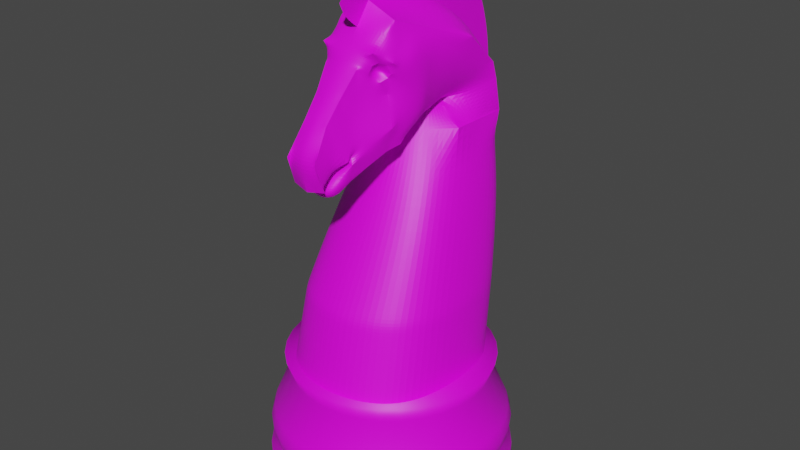 # Source: knight.blend  (saved by Blender 2.82.7; exported with 4.5.12 LTS)
import bpy
from mathutils import Matrix  # noqa: F401  (used for matrix-valued properties, if any)

bpy.ops.wm.read_factory_settings(use_empty=True)
scene = bpy.context.scene
scene.name = 'Scene'

# ---- collections
col_collection = bpy.data.collections.new('Collection'); scene.collection.children.link(col_collection)

# ---- images (referenced by path relative to the original .blend; pixels are not part of the script)
import os
ASSET_DIR = os.environ.get("B2B_ASSET_DIR", "")  # directory of the original .blend (textures are referenced by path, not embedded)
HERE = os.path.dirname(os.path.abspath(__file__))  # packed textures are extracted next to this script under _unpacked/

def load_image(name, relpath, width, height, colorspace="sRGB"):
    """Load a texture the original file referenced (path relative to the .blend, or extracted next to this script)."""
    p = next((c for c in (os.path.join(HERE, relpath), os.path.join(ASSET_DIR, relpath)) if relpath and os.path.exists(c)), "")
    if p:
        img = bpy.data.images.load(p, check_existing=True)
        img.name = name
    else:  # same state as the original file: an image datablock whose file is absent (Cycles renders it pink)
        img = bpy.data.images.new(name, width, height)
        img.source = "FILE"
        img.filepath = "//" + (relpath or name)
    img.colorspace_settings.name = colorspace
    return img
img_imphenziapalette01_png = load_image('ImphenziaPalette01.png', 'Downloads/ImphenziaPalette01.png', 1024, 1024, 'sRGB')
img_imphenziapalette01_png_001 = load_image('ImphenziaPalette01.png.001', 'ImphenziaPalette01.png', 1024, 1024, 'sRGB')

# ---- materials (node trees are filled in below, after node groups)
mat_material = bpy.data.materials.new('Material')
mat_material.alpha_threshold = 0.0
mat_material.use_transparent_shadow = False
mat_material.line_color = (0.0, 0.0, 0.0, 1.0)
mat_material_002 = bpy.data.materials.new('Material.002')
mat_material_002.use_transparent_shadow = False
mat_material_001 = bpy.data.materials.new('Material.001')
mat_material_001.use_transparent_shadow = False

# ---- material node trees
mat_material.use_nodes = True; mat_material.node_tree.nodes.clear()
_N = mat_material.node_tree.nodes; _L = mat_material.node_tree.links
n0 = _N.new('ShaderNodeOutputMaterial'); n0.name = 'Material Output'; n0.location = (300, 300)
n1 = _N.new('ShaderNodeBsdfPrincipled'); n1.name = 'Principled BSDF'; n1.location = (10, 300)
n1.distribution = 'GGX'
n1.subsurface_method = 'BURLEY'
n1.inputs[2].default_value = 0.4
n1.inputs[3].default_value = 1.45
n1.inputs[27].default_value = (0.0, 0.0, 0.0, 1.0)
n1.inputs[28].default_value = 1.0
n2 = _N.new('ShaderNodeTexImage'); n2.name = 'Image Texture'; n2.location = (-362, 229)
n2.image = img_imphenziapalette01_png
n2.interpolation = 'Closest'
_L.new(n1.outputs[0], n0.inputs[0])
_L.new(n2.outputs[0], n1.inputs[0])
n0.is_active_output = True
mat_material_002.use_nodes = True; mat_material_002.node_tree.nodes.clear()
_N = mat_material_002.node_tree.nodes; _L = mat_material_002.node_tree.links
n0 = _N.new('ShaderNodeOutputMaterial'); n0.name = 'Material Output'; n0.location = (300, 300)
n1 = _N.new('ShaderNodeBsdfPrincipled'); n1.name = 'Principled BSDF'; n1.location = (10, 300)
n1.distribution = 'GGX'
n1.subsurface_method = 'BURLEY'
n1.inputs[3].default_value = 1.45
n1.inputs[27].default_value = (0.0, 0.0, 0.0, 1.0)
n1.inputs[28].default_value = 1.0
n2 = _N.new('ShaderNodeTexImage'); n2.name = 'Image Texture'; n2.location = (-383, 137)
n2.image = img_imphenziapalette01_png_001
_L.new(n1.outputs[0], n0.inputs[0])
_L.new(n2.outputs[0], n1.inputs[0])
n0.is_active_output = True
mat_material_001.use_nodes = True; mat_material_001.node_tree.nodes.clear()
_N = mat_material_001.node_tree.nodes; _L = mat_material_001.node_tree.links
n0 = _N.new('ShaderNodeOutputMaterial'); n0.name = 'Material Output'; n0.location = (300, 300)
n1 = _N.new('ShaderNodeBsdfPrincipled'); n1.name = 'Principled BSDF'; n1.location = (10, 300)
n1.distribution = 'GGX'
n1.subsurface_method = 'BURLEY'
n1.inputs[3].default_value = 1.45
n1.inputs[27].default_value = (0.0, 0.0, 0.0, 1.0)
n1.inputs[28].default_value = 1.0
n2 = _N.new('ShaderNodeTexImage'); n2.name = 'Image Texture'; n2.location = (-337, 203)
n2.image = img_imphenziapalette01_png_001
n2.interpolation = 'Closest'
_L.new(n1.outputs[0], n0.inputs[0])
_L.new(n2.outputs[0], n1.inputs[0])
n0.is_active_output = True

# ---- world
world_world = bpy.data.worlds.new('World'); scene.world = world_world
world_world.use_nodes = True; world_world.node_tree.nodes.clear()
_N = world_world.node_tree.nodes; _L = world_world.node_tree.links
n0 = _N.new('ShaderNodeOutputWorld'); n0.name = 'World Output'; n0.location = (300, 300)
n1 = _N.new('ShaderNodeBackground'); n1.name = 'Background'; n1.location = (10, 300)
n1.inputs[0].default_value = (0.05088, 0.05088, 0.05088, 1.0)
_L.new(n1.outputs[0], n0.inputs[0])
n0.is_active_output = True
world_world.color = (0.05088, 0.05088, 0.05088)
world_world.use_sun_shadow = False
world_world.sun_shadow_jitter_overblur = 0.0

# ---- meshes
me_cube = bpy.data.meshes.new('Cube')
me_cube.from_pydata([], [], [])
_uv = me_cube.uv_layers.new(name='UVMap')
_uv.uv.foreach_set('vector', [])
me_cube.materials.append(mat_material)
me_cube.use_remesh_preserve_volume = False
me_cube.use_remesh_preserve_attributes = False
me_cube.use_mirror_vertex_groups = False
me_cube.update()
me_circle = bpy.data.meshes.new('Circle')
me_circle.from_pydata([(0.0, 1.0, 0.0), (-0.1951, 0.9808, 0.0), (-0.3827, 0.9239, 0.0), (-0.5556, 0.8315, 0.0), (-0.7071, 0.7071, 0.0), (-0.8315, 0.5556, 0.0), (-0.9239, 0.3827, 0.0), (-0.9808, 0.1951, 0.0), (-1.0, 7.55e-08, 0.0), (-0.9808, -0.1951, 0.0), (-0.9239, -0.3827, 0.0), (-0.8315, -0.5556, 0.0), (-0.7071, -0.7071, 0.0), (-0.5556, -0.8315, 0.0), (-0.3827, -0.9239, 0.0), (-0.1951, -0.9808, 0.0), (3.258e-07, -1.0, 0.0), (0.1951, -0.9808, 0.0), (0.3827, -0.9239, 0.0), (0.5556, -0.8315, 0.0), (0.7071, -0.7071, 0.0), (0.8315, -0.5556, 0.0), (0.9239, -0.3827, 0.0), (0.9808, -0.1951, 0.0), (1.0, 9.656e-07, 0.0), (0.9808, 0.1951, 0.0), (0.9239, 0.3827, 0.0), (0.8315, 0.5556, 0.0), (0.7071, 0.7071, 0.0), (0.5556, 0.8315, 0.0), (0.3827, 0.9239, 0.0), (0.1951, 0.9808, 0.0), (-1.749e-08, 0.8522, 1.1), (-0.1662, 0.8358, 1.1), (-0.3261, 0.7873, 1.1), (-0.4734, 0.7085, 1.1), (-0.6026, 0.6026, 1.1), (-0.7085, 0.4734, 1.1), (-0.7873, 0.3261, 1.1), (-0.8358, 0.1662, 1.1), (-0.8522, 1.065e-07, 1.1), (-0.8358, -0.1662, 1.1), (-0.7873, -0.3261, 1.1), (-0.7085, -0.4734, 1.1), (-0.6026, -0.6026, 1.1), (-0.4734, -0.7085, 1.1), (-0.3261, -0.7873, 1.1), (-0.1662, -0.8358, 1.1), (2.602e-07, -0.8522, 1.1), (0.1662, -0.8358, 1.1), (0.3261, -0.7873, 1.1), (0.4734, -0.7085, 1.1), (0.6026, -0.6026, 1.1), (0.7086, -0.4734, 1.1), (0.7873, -0.3261, 1.1), (0.8358, -0.1662, 1.1), (0.8522, 8.65e-07, 1.1), (0.8358, 0.1663, 1.1), (0.7873, 0.3261, 1.1), (0.7085, 0.4734, 1.1), (0.6026, 0.6026, 1.1), (0.4734, 0.7086, 1.1), (0.3261, 0.7873, 1.1), (0.1662, 0.8358, 1.1), (0.7453, -0.3087, 0.9652), (0.7912, -0.1574, 0.9652), (-0.7912, -0.1574, 0.9652), (-0.7453, -0.3087, 0.9652), (0.8067, 8.377e-07, 0.9652), (-0.6707, -0.4482, 0.9652), (0.7912, 0.1574, 0.9652), (-0.5704, -0.5704, 0.9652), (0.7453, 0.3087, 0.9652), (-0.4482, -0.6707, 0.9652), (0.6707, 0.4482, 0.9652), (-0.3087, -0.7453, 0.9652), (-1.656e-08, 0.8067, 0.9652), (-0.1574, 0.7912, 0.9652), (0.5704, 0.5704, 0.9652), (-0.1574, -0.7912, 0.9652), (-0.3087, 0.7453, 0.9652), (0.4482, 0.6707, 0.9652), (2.463e-07, -0.8067, 0.9652), (-0.4482, 0.6707, 0.9652), (0.3087, 0.7453, 0.9652), (0.1574, -0.7912, 0.9652), (-0.5704, 0.5704, 0.9652), (0.1574, 0.7912, 0.9652), (0.3087, -0.7453, 0.9652), (-0.6707, 0.4482, 0.9652), (0.4482, -0.6707, 0.9652), (-0.7453, 0.3087, 0.9652), (0.5704, -0.5704, 0.9652), (-0.7912, 0.1574, 0.9652), (0.6707, -0.4482, 0.9652), (-0.8067, 1.197e-07, 0.9652), (0.8636, -0.3577, 0.3224), (-0.9168, -0.1824, 0.3224), (-5.591e-09, 0.9348, 0.3224), (0.9168, -0.1824, 0.3224), (-0.8636, -0.3577, 0.3224), (0.9348, 9.224e-07, 0.3224), (-0.7772, -0.5193, 0.3224), (0.9168, 0.1824, 0.3224), (-0.661, -0.661, 0.3224), (0.8636, 0.3577, 0.3224), (-0.5193, -0.7772, 0.3224), (0.7772, 0.5193, 0.3224), (-0.3577, -0.8636, 0.3224), (-0.1824, 0.9168, 0.3224), (0.661, 0.661, 0.3224), (-0.1824, -0.9168, 0.3224), (-0.3577, 0.8636, 0.3224), (0.5193, 0.7772, 0.3224), (2.99e-07, -0.9348, 0.3224), (-0.5193, 0.7772, 0.3224), (0.3577, 0.8636, 0.3224), (0.1824, -0.9168, 0.3224), (-0.661, 0.661, 0.3224), (0.1824, 0.9168, 0.3224), (0.3577, -0.8636, 0.3224), (-0.7772, 0.5193, 0.3224), (0.5193, -0.7772, 0.3224), (-0.8636, 0.3577, 0.3224), (0.661, -0.661, 0.3224), (-0.9168, 0.1824, 0.3224), (0.7772, -0.5193, 0.3224), (-0.9348, 9.041e-08, 0.3224), (0.9239, -0.3827, 0.2322), (-0.9808, -0.1951, 0.2322), (0.0, 1.0, 0.2322), (0.9808, -0.1951, 0.2322), (-0.9239, -0.3827, 0.2322), (1.0, 9.656e-07, 0.2322), (-0.8315, -0.5556, 0.2322), (0.9808, 0.1951, 0.2322), (-0.7071, -0.7071, 0.2322), (0.9239, 0.3827, 0.2322), (-0.5556, -0.8315, 0.2322), (0.8315, 0.5556, 0.2322), (-0.3827, -0.9239, 0.2322), (-0.1951, 0.9808, 0.2322), (0.7071, 0.7071, 0.2322), (-0.1951, -0.9808, 0.2322), (-0.3827, 0.9239, 0.2322), (0.5556, 0.8315, 0.2322), (3.258e-07, -1.0, 0.2322), (-0.5556, 0.8315, 0.2322), (0.3827, 0.9239, 0.2322), (0.1951, -0.9808, 0.2322), (-0.7071, 0.7071, 0.2322), (0.1951, 0.9808, 0.2322), (0.3827, -0.9239, 0.2322), (-0.8315, 0.5556, 0.2322), (0.5556, -0.8315, 0.2322), (-0.9239, 0.3827, 0.2322), (0.7071, -0.7071, 0.2322), (-0.9808, 0.1951, 0.2322), (0.8315, -0.5556, 0.2322), (-1.0, 7.55e-08, 0.2322), (0.9655, -0.1921, 0.5102), (-0.9095, -0.3767, 0.5102), (0.9844, 9.559e-07, 0.5102), (-0.8185, -0.5469, 0.5102), (0.9655, 0.1921, 0.5102), (-0.6961, -0.6961, 0.5102), (0.9095, 0.3767, 0.5102), (-0.5469, -0.8185, 0.5102), (0.8185, 0.5469, 0.5102), (-0.3767, -0.9095, 0.5102), (-0.1921, 0.9655, 0.5102), (0.6961, 0.6961, 0.5102), (-0.1921, -0.9655, 0.5102), (-0.3767, 0.9095, 0.5102), (0.5469, 0.8185, 0.5102), (3.195e-07, -0.9844, 0.5102), (-0.5469, 0.8185, 0.5102), (0.3767, 0.9095, 0.5102), (0.1921, -0.9655, 0.5102), (-0.6961, 0.6961, 0.5102), (0.1921, 0.9655, 0.5102), (0.3767, -0.9095, 0.5102), (-0.8185, 0.5469, 0.5102), (0.5469, -0.8185, 0.5102), (-0.9095, 0.3767, 0.5102), (0.6961, -0.6961, 0.5102), (-0.9655, 0.1921, 0.5102), (0.8185, -0.5469, 0.5102), (-0.9844, 7.965e-08, 0.5102), (0.9095, -0.3767, 0.5102), (-0.9655, -0.1921, 0.5102), (-1.307e-09, 0.9844, 0.5102), (0.9359, -0.1862, 0.6168), (-0.8816, -0.3652, 0.6168), (0.9542, 9.356e-07, 0.6168), (-0.7934, -0.5301, 0.6168), (0.9359, 0.1862, 0.6168), (-0.6747, -0.6747, 0.6168), (0.8816, 0.3652, 0.6168), (-0.5301, -0.7934, 0.6168), (0.7934, 0.5301, 0.6168), (-0.3652, -0.8816, 0.6168), (-0.1862, 0.9359, 0.6168), (0.6747, 0.6747, 0.6168), (-0.1862, -0.9359, 0.6168), (-0.3652, 0.8816, 0.6168), (0.5301, 0.7934, 0.6168), (3.069e-07, -0.9542, 0.6168), (-0.5301, 0.7934, 0.6168), (0.3652, 0.8816, 0.6168), (0.1862, -0.9359, 0.6168), (-0.6747, 0.6747, 0.6168), (0.1862, 0.9359, 0.6168), (0.3652, -0.8816, 0.6168), (-0.7934, 0.5301, 0.6168), (0.5301, -0.7934, 0.6168), (-0.8816, 0.3652, 0.6168), (0.6747, -0.6747, 0.6168), (-0.9359, 0.1862, 0.6168), (0.7934, -0.5301, 0.6168), (-0.9542, 8.629e-08, 0.6168), (0.8816, -0.3652, 0.6168), (-0.9359, -0.1862, 0.6168), (-4.036e-09, 0.9542, 0.6168), (0.8962, -0.3712, 0.4163), (-0.9514, -0.1892, 0.4163), (-2.558e-09, 0.97, 0.4163), (0.9514, -0.1892, 0.4163), (-0.8962, -0.3712, 0.4163), (0.97, 9.46e-07, 0.4163), (-0.8065, -0.5389, 0.4163), (0.9514, 0.1892, 0.4163), (-0.6859, -0.6859, 0.4163), (0.8962, 0.3712, 0.4163), (-0.5389, -0.8065, 0.4163), (0.8065, 0.5389, 0.4163), (-0.3712, -0.8962, 0.4163), (-0.1892, 0.9514, 0.4163), (0.6859, 0.6859, 0.4163), (-0.1892, -0.9514, 0.4163), (-0.3712, 0.8962, 0.4163), (0.5389, 0.8065, 0.4163), (3.135e-07, -0.97, 0.4163), (-0.5389, 0.8065, 0.4163), (0.3712, 0.8962, 0.4163), (0.1892, -0.9514, 0.4163), (-0.6859, 0.6859, 0.4163), (0.1892, 0.9514, 0.4163), (0.3712, -0.8962, 0.4163), (-0.8065, 0.5389, 0.4163), (0.5389, -0.8065, 0.4163), (-0.8962, 0.3712, 0.4163), (0.6859, -0.6859, 0.4163), (-0.9514, 0.1892, 0.4163), (0.8065, -0.5389, 0.4163), (-0.97, 8.257e-08, 0.4163), (-7.937e-08, 0.3692, 1.1), (-0.07202, 0.3621, 1.1), (-0.1413, 0.3411, 1.1), (-0.2051, 0.3069, 1.1), (-0.261, 0.261, 1.1), (-0.3069, 0.2051, 1.1), (-0.3411, 0.1413, 1.1), (-0.3621, 0.07202, 1.1), (-0.3692, 2.267e-07, 1.1), (-0.3621, -0.07202, 1.1), (-0.3411, -0.1413, 1.1), (-0.3069, -0.2051, 1.1), (-0.261, -0.261, 1.1), (-0.2051, -0.3069, 1.1), (-0.1413, -0.3411, 1.1), (-0.07202, -0.3621, 1.1), (4.092e-08, -0.3692, 1.1), (0.07202, -0.3621, 1.1), (0.1413, -0.3411, 1.1), (0.2051, -0.3069, 1.1), (0.261, -0.261, 1.1), (0.3069, -0.2051, 1.1), (0.3411, -0.1413, 1.1), (0.3621, -0.07202, 1.1), (0.3692, 5.552e-07, 1.1), (0.3621, 0.07202, 1.1), (0.3411, 0.1413, 1.1), (0.3069, 0.2051, 1.1), (0.261, 0.261, 1.1), (0.2051, 0.3069, 1.1), (0.1413, 0.3411, 1.1), (0.07202, 0.3621, 1.1)], [], [(64, 65, 55, 54), (66, 67, 42, 41), (65, 68, 56, 55), (67, 69, 43, 42), (68, 70, 57, 56), (69, 71, 44, 43), (70, 72, 58, 57), (71, 73, 45, 44), (72, 74, 59, 58), (73, 75, 46, 45), (76, 77, 33, 32), (74, 78, 60, 59), (75, 79, 47, 46), (77, 80, 34, 33), (78, 81, 61, 60), (79, 82, 48, 47), (80, 83, 35, 34), (81, 84, 62, 61), (82, 85, 49, 48), (83, 86, 36, 35), (84, 87, 63, 62), (85, 88, 50, 49), (86, 89, 37, 36), (87, 76, 32, 63), (88, 90, 51, 50), (89, 91, 38, 37), (90, 92, 52, 51), (91, 93, 39, 38), (92, 94, 53, 52), (93, 95, 40, 39), (94, 64, 54, 53), (95, 66, 41, 40), (220, 222, 66, 95), (219, 221, 64, 94), (218, 220, 95, 93), (217, 219, 94, 92), (216, 218, 93, 91), (215, 217, 92, 90), (214, 216, 91, 89), (213, 215, 90, 88), (212, 223, 76, 87), (211, 214, 89, 86), (210, 213, 88, 85), (209, 212, 87, 84), (208, 211, 86, 83), (207, 210, 85, 82), (206, 209, 84, 81), (205, 208, 83, 80), (204, 207, 82, 79), (203, 206, 81, 78), (202, 205, 80, 77), (201, 204, 79, 75), (200, 203, 78, 74), (223, 202, 77, 76), (199, 201, 75, 73), (198, 200, 74, 72), (197, 199, 73, 71), (196, 198, 72, 70), (195, 197, 71, 69), (194, 196, 70, 68), (193, 195, 69, 67), (192, 194, 68, 65), (222, 193, 67, 66), (221, 192, 65, 64), (128, 131, 99, 96), (129, 132, 100, 97), (131, 133, 101, 99), (132, 134, 102, 100), (133, 135, 103, 101), (134, 136, 104, 102), (135, 137, 105, 103), (136, 138, 106, 104), (137, 139, 107, 105), (138, 140, 108, 106), (130, 141, 109, 98), (139, 142, 110, 107), (140, 143, 111, 108), (141, 144, 112, 109), (142, 145, 113, 110), (143, 146, 114, 111), (144, 147, 115, 112), (145, 148, 116, 113), (146, 149, 117, 114), (147, 150, 118, 115), (148, 151, 119, 116), (149, 152, 120, 117), (150, 153, 121, 118), (151, 130, 98, 119), (152, 154, 122, 120), (153, 155, 123, 121), (154, 156, 124, 122), (155, 157, 125, 123), (156, 158, 126, 124), (157, 159, 127, 125), (158, 128, 96, 126), (159, 129, 97, 127), (8, 9, 129, 159), (21, 22, 128, 158), (7, 8, 159, 157), (20, 21, 158, 156), (6, 7, 157, 155), (19, 20, 156, 154), (5, 6, 155, 153), (18, 19, 154, 152), (31, 0, 130, 151), (4, 5, 153, 150), (17, 18, 152, 149), (30, 31, 151, 148), (3, 4, 150, 147), (16, 17, 149, 146), (29, 30, 148, 145), (2, 3, 147, 144), (15, 16, 146, 143), (28, 29, 145, 142), (1, 2, 144, 141), (14, 15, 143, 140), (27, 28, 142, 139), (0, 1, 141, 130), (13, 14, 140, 138), (26, 27, 139, 137), (12, 13, 138, 136), (25, 26, 137, 135), (11, 12, 136, 134), (24, 25, 135, 133), (10, 11, 134, 132), (23, 24, 133, 131), (9, 10, 132, 129), (22, 23, 131, 128), (224, 227, 160, 189), (225, 228, 161, 190), (227, 229, 162, 160), (228, 230, 163, 161), (229, 231, 164, 162), (230, 232, 165, 163), (231, 233, 166, 164), (232, 234, 167, 165), (233, 235, 168, 166), (234, 236, 169, 167), (226, 237, 170, 191), (235, 238, 171, 168), (236, 239, 172, 169), (237, 240, 173, 170), (238, 241, 174, 171), (239, 242, 175, 172), (240, 243, 176, 173), (241, 244, 177, 174), (242, 245, 178, 175), (243, 246, 179, 176), (244, 247, 180, 177), (245, 248, 181, 178), (246, 249, 182, 179), (247, 226, 191, 180), (248, 250, 183, 181), (249, 251, 184, 182), (250, 252, 185, 183), (251, 253, 186, 184), (252, 254, 187, 185), (253, 255, 188, 186), (254, 224, 189, 187), (255, 225, 190, 188), (189, 160, 192, 221), (190, 161, 193, 222), (160, 162, 194, 192), (161, 163, 195, 193), (162, 164, 196, 194), (163, 165, 197, 195), (164, 166, 198, 196), (165, 167, 199, 197), (166, 168, 200, 198), (167, 169, 201, 199), (191, 170, 202, 223), (168, 171, 203, 200), (169, 172, 204, 201), (170, 173, 205, 202), (171, 174, 206, 203), (172, 175, 207, 204), (173, 176, 208, 205), (174, 177, 209, 206), (175, 178, 210, 207), (176, 179, 211, 208), (177, 180, 212, 209), (178, 181, 213, 210), (179, 182, 214, 211), (180, 191, 223, 212), (181, 183, 215, 213), (182, 184, 216, 214), (183, 185, 217, 215), (184, 186, 218, 216), (185, 187, 219, 217), (186, 188, 220, 218), (187, 189, 221, 219), (188, 190, 222, 220), (127, 97, 225, 255), (126, 96, 224, 254), (125, 127, 255, 253), (124, 126, 254, 252), (123, 125, 253, 251), (122, 124, 252, 250), (121, 123, 251, 249), (120, 122, 250, 248), (119, 98, 226, 247), (118, 121, 249, 246), (117, 120, 248, 245), (116, 119, 247, 244), (115, 118, 246, 243), (114, 117, 245, 242), (113, 116, 244, 241), (112, 115, 243, 240), (111, 114, 242, 239), (110, 113, 241, 238), (109, 112, 240, 237), (108, 111, 239, 236), (107, 110, 238, 235), (98, 109, 237, 226), (106, 108, 236, 234), (105, 107, 235, 233), (104, 106, 234, 232), (103, 105, 233, 231), (102, 104, 232, 230), (101, 103, 231, 229), (100, 102, 230, 228), (99, 101, 229, 227), (97, 100, 228, 225), (96, 99, 227, 224), (62, 63, 287, 286), (49, 50, 274, 273), (36, 37, 261, 260), (63, 32, 256, 287), (50, 51, 275, 274), (37, 38, 262, 261), (51, 52, 276, 275), (38, 39, 263, 262), (52, 53, 277, 276), (39, 40, 264, 263), (53, 54, 278, 277), (40, 41, 265, 264), (54, 55, 279, 278), (41, 42, 266, 265), (55, 56, 280, 279), (42, 43, 267, 266), (56, 57, 281, 280), (43, 44, 268, 267), (57, 58, 282, 281), (44, 45, 269, 268), (58, 59, 283, 282), (45, 46, 270, 269), (32, 33, 257, 256), (59, 60, 284, 283), (46, 47, 271, 270), (33, 34, 258, 257), (60, 61, 285, 284), (47, 48, 272, 271), (34, 35, 259, 258), (61, 62, 286, 285), (48, 49, 273, 272), (35, 36, 260, 259), (1, 0, 31, 30, 29, 28, 27, 26, 25, 24, 23, 22, 21, 20, 19, 18, 17, 16, 15, 14, 13, 12, 11, 10, 9, 8, 7, 6, 5, 4, 3, 2)])
me_circle.polygons.foreach_set('use_smooth', [True] * 257)
_uv = me_circle.uv_layers.new(name='UVMap')
_uv.uv.foreach_set('vector', [0.9336, 0.4375, 0.9336, 0.4375, 0.9336, 0.4375, 0.9336, 0.4375, 0.9336, 0.4375, 0.9336, 0.4375, 0.9336, 0.4375, 0.9336, 0.4375, 0.9336, 0.4375, 0.9336, 0.4375, 0.9336, 0.4375, 0.9336, 0.4375, 0.9336, 0.4375, 0.9336, 0.4375, 0.9336, 0.4375, 0.9336, 0.4375, 0.9336, 0.4375, 0.9336, 0.4375, 0.9336, 0.4375, 0.9336, 0.4375, 0.9336, 0.4375, 0.9336, 0.4375, 0.9336, 0.4375, 0.9336, 0.4375, 0.9336, 0.4375, 0.9336, 0.4375, 0.9336, 0.4375, 0.9336, 0.4375, 0.9336, 0.4375, 0.9336, 0.4375, 0.9336, 0.4375, 0.9336, 0.4375, 0.9336, 0.4375, 0.9336, 0.4375, 0.9336, 0.4375, 0.9336, 0.4375, 0.9336, 0.4375, 0.9336, 0.4375, 0.9336, 0.4375, 0.9336, 0.4375, 0.9336, 0.4375, 0.9336, 0.4375, 0.9336, 0.4375, 0.9336, 0.4375, 0.9336, 0.4375, 0.9336, 0.4375, 0.9336, 0.4375, 0.9336, 0.4375, 0.9336, 0.4375, 0.9336, 0.4375, 0.9336, 0.4375, 0.9336, 0.4375, 0.9336, 0.4375, 0.9336, 0.4375, 0.9336, 0.4375, 0.9336, 0.4375, 0.9336, 0.4375, 0.9336, 0.4375, 0.9336, 0.4375, 0.9336, 0.4375, 0.9336, 0.4375, 0.9336, 0.4375, 0.9336, 0.4375, 0.9336, 0.4375, 0.9336, 0.4375, 0.9336, 0.4375, 0.9336, 0.4375, 0.9336, 0.4375, 0.9336, 0.4375, 0.9336, 0.4375, 0.9336, 0.4375, 0.9336, 0.4375, 0.9336, 0.4375, 0.9336, 0.4375, 0.9336, 0.4375, 0.9336, 0.4375, 0.9336, 0.4375, 0.9336, 0.4375, 0.9336, 0.4375, 0.9336, 0.4375, 0.9336, 0.4375, 0.9336, 0.4375, 0.9336, 0.4375, 0.9336, 0.4375, 0.9336, 0.4375, 0.9336, 0.4375, 0.9336, 0.4375, 0.9336, 0.4375, 0.9336, 0.4375, 0.9336, 0.4375, 0.9336, 0.4375, 0.9336, 0.4375, 0.9336, 0.4375, 0.9336, 0.4375, 0.9336, 0.4375, 0.9336, 0.4375, 0.9336, 0.4375, 0.9336, 0.4375, 0.9336, 0.4375, 0.9336, 0.4375, 0.9336, 0.4375, 0.9336, 0.4375, 0.9336, 0.4375, 0.9336, 0.4375, 0.9336, 0.4375, 0.9336, 0.4375, 0.9336, 0.4375, 0.9336, 0.4375, 0.9336, 0.4375, 0.9336, 0.4375, 0.9336, 0.4375, 0.9336, 0.4375, 0.9336, 0.4375, 0.9336, 0.4375, 0.9336, 0.4375, 0.9336, 0.4375, 0.9336, 0.4375, 0.9336, 0.4375, 0.9336, 0.4375, 0.9336, 0.4375, 0.9336, 0.4375, 0.9336, 0.4375, 0.9336, 0.4375, 0.9336, 0.4375, 0.9336, 0.4375, 0.9336, 0.4375, 0.9336, 0.4375, 0.9336, 0.4375, 0.9336, 0.4375, 0.9336, 0.4375, 0.9336, 0.4375, 0.9336, 0.4375, 0.9336, 0.4375, 0.9336, 0.4375, 0.9336, 0.4375, 0.9336, 0.4375, 0.9336, 0.4375, 0.9336, 0.4375, 0.9336, 0.4375, 0.9336, 0.4375, 0.9336, 0.4375, 0.9336, 0.4375, 0.9336, 0.4375, 0.9336, 0.4375, 0.9336, 0.4375, 0.9336, 0.4375, 0.9336, 0.4375, 0.9336, 0.4375, 0.9336, 0.4375, 0.9336, 0.4375, 0.9336, 0.4375, 0.9336, 0.4375, 0.9336, 0.4375, 0.9336, 0.4375, 0.9336, 0.4375, 0.9336, 0.4375, 0.9336, 0.4375, 0.9336, 0.4375, 0.9336, 0.4375, 0.9336, 0.4375, 0.9336, 0.4375, 0.9336, 0.4375, 0.9336, 0.4375, 0.9336, 0.4375, 0.9336, 0.4375, 0.9336, 0.4375, 0.9336, 0.4375, 0.9336, 0.4375, 0.9336, 0.4375, 0.9336, 0.4375, 0.9336, 0.4375, 0.9336, 0.4375, 0.9336, 0.4375, 0.9336, 0.4375, 0.9336, 0.4375, 0.9336, 0.4375, 0.9336, 0.4375, 0.9336, 0.4375, 0.9336, 0.4375, 0.9336, 0.4375, 0.9336, 0.4375, 0.9336, 0.4375, 0.9336, 0.4375, 0.9336, 0.4375, 0.9336, 0.4375, 0.9336, 0.4375, 0.9336, 0.4375, 0.9336, 0.4375, 0.9336, 0.4375, 0.9336, 0.4375, 0.9336, 0.4375, 0.9336, 0.4375, 0.9336, 0.4375, 0.9336, 0.4375, 0.9336, 0.4375, 0.9336, 0.4375, 0.9336, 0.4375, 0.9336, 0.4375, 0.9336, 0.4375, 0.9336, 0.4375, 0.9336, 0.4375, 0.9336, 0.4375, 0.9336, 0.4375, 0.9336, 0.4375, 0.9336, 0.4375, 0.9336, 0.4375, 0.9336, 0.4375, 0.9336, 0.4375, 0.9336, 0.4375, 0.9336, 0.4375, 0.9336, 0.4375, 0.9336, 0.4375, 0.9336, 0.4375, 0.9336, 0.4375, 0.9336, 0.4375, 0.9336, 0.4375, 0.9336, 0.4375, 0.9336, 0.4375, 0.9336, 0.4375, 0.9336, 0.4375, 0.9336, 0.4375, 0.9336, 0.4375, 0.9336, 0.4375, 0.9336, 0.4375, 0.9336, 0.4375, 0.9336, 0.4375, 0.9336, 0.4375, 0.9336, 0.4375, 0.9336, 0.4375, 0.9336, 0.4375, 0.9336, 0.4375, 0.9336, 0.4375, 0.9336, 0.4375, 0.9336, 0.4375, 0.9336, 0.4375, 0.9336, 0.4375, 0.9336, 0.4375, 0.9336, 0.4375, 0.9336, 0.4375, 0.9336, 0.4375, 0.9336, 0.4375, 0.9336, 0.4375, 0.9336, 0.4375, 0.9336, 0.4375, 0.9336, 0.4375, 0.9336, 0.4375, 0.9336, 0.4375, 0.9336, 0.4375, 0.9336, 0.4375, 0.9336, 0.4375, 0.9336, 0.4375, 0.9336, 0.4375, 0.9336, 0.4375, 0.9336, 0.4375, 0.9336, 0.4375, 0.9336, 0.4375, 0.9336, 0.4375, 0.9336, 0.4375, 0.9336, 0.4375, 0.9336, 0.4375, 0.9336, 0.4375, 0.9336, 0.4375, 0.9336, 0.4375, 0.9336, 0.4375, 0.9336, 0.4375, 0.9336, 0.4375, 0.9336, 0.4375, 0.9336, 0.4375, 0.9336, 0.4375, 0.9336, 0.4375, 0.9336, 0.4375, 0.9336, 0.4375, 0.9336, 0.4375, 0.9336, 0.4375, 0.9336, 0.4375, 0.9336, 0.4375, 0.9336, 0.4375, 0.9336, 0.4375, 0.9336, 0.4375, 0.9336, 0.4375, 0.9336, 0.4375, 0.9336, 0.4375, 0.9336, 0.4375, 0.9336, 0.4375, 0.9336, 0.4375, 0.9336, 0.4375, 0.9336, 0.4375, 0.9336, 0.4375, 0.9336, 0.4375, 0.9336, 0.4375, 0.9336, 0.4375, 0.9336, 0.4375, 0.9336, 0.4375, 0.9336, 0.4375, 0.9336, 0.4375, 0.9336, 0.4375, 0.9336, 0.4375, 0.9336, 0.4375, 0.9336, 0.4375, 0.9336, 0.4375, 0.9336, 0.4375, 0.9336, 0.4375, 0.9336, 0.4375, 0.9336, 0.4375, 0.9336, 0.4375, 0.9336, 0.4375, 0.9336, 0.4375, 0.9336, 0.4375, 0.9336, 0.4375, 0.9336, 0.4375, 0.9336, 0.4375, 0.9336, 0.4375, 0.9336, 0.4375, 0.9336, 0.4375, 0.9336, 0.4375, 0.9336, 0.4375, 0.9336, 0.4375, 0.9336, 0.4375, 0.9336, 0.4375, 0.9336, 0.4375, 0.9336, 0.4375, 0.9336, 0.4375, 0.9336, 0.4375, 0.9336, 0.4375, 0.9336, 0.4375, 0.9336, 0.4375, 0.9336, 0.4375, 0.9336, 0.4375, 0.9336, 0.4375, 0.9336, 0.4375, 0.9336, 0.4375, 0.9336, 0.4375, 0.9336, 0.4375, 0.9336, 0.4375, 0.9336, 0.4375, 0.9336, 0.4375, 0.9336, 0.4375, 0.9336, 0.4375, 0.9336, 0.4375, 0.9336, 0.4375, 0.9336, 0.4375, 0.9336, 0.4375, 0.9336, 0.4375, 0.9336, 0.4375, 0.9336, 0.4375, 0.9336, 0.4375, 0.9336, 0.4375, 0.9336, 0.4375, 0.9336, 0.4375, 0.9336, 0.4375, 0.9336, 0.4375, 0.9336, 0.4375, 0.9336, 0.4375, 0.9336, 0.4375, 0.9336, 0.4375, 0.9336, 0.4375, 0.9336, 0.4375, 0.9336, 0.4375, 0.9336, 0.4375, 0.9336, 0.4375, 0.9336, 0.4375, 0.9336, 0.4375, 0.9336, 0.4375, 0.9336, 0.4375, 0.9336, 0.4375, 0.9336, 0.4375, 0.9336, 0.4375, 0.9336, 0.4375, 0.9336, 0.4375, 0.9336, 0.4375, 0.9336, 0.4375, 0.9336, 0.4375, 0.9336, 0.4375, 0.9336, 0.4375, 0.9336, 0.4375, 0.9336, 0.4375, 0.9336, 0.4375, 0.9336, 0.4375, 0.9336, 0.4375, 0.9336, 0.4375, 0.9336, 0.4375, 0.9336, 0.4375, 0.9336, 0.4375, 0.9336, 0.4375, 0.9336, 0.4375, 0.9336, 0.4375, 0.9336, 0.4375, 0.9336, 0.4375, 0.9336, 0.4375, 0.9336, 0.4375, 0.9336, 0.4375, 0.9336, 0.4375, 0.9336, 0.4375, 0.9336, 0.4375, 0.9336, 0.4375, 0.9336, 0.4375, 0.9336, 0.4375, 0.9336, 0.4375, 0.9336, 0.4375, 0.9336, 0.4375, 0.9336, 0.4375, 0.9336, 0.4375, 0.9336, 0.4375, 0.9336, 0.4375, 0.9336, 0.4375, 0.9336, 0.4375, 0.9336, 0.4375, 0.9336, 0.4375, 0.9336, 0.4375, 0.9336, 0.4375, 0.9336, 0.4375, 0.9336, 0.4375, 0.9336, 0.4375, 0.9336, 0.4375, 0.9336, 0.4375, 0.9336, 0.4375, 0.9336, 0.4375, 0.9336, 0.4375, 0.9336, 0.4375, 0.9336, 0.4375, 0.9336, 0.4375, 0.9336, 0.4375, 0.9336, 0.4375, 0.9336, 0.4375, 0.9336, 0.4375, 0.9336, 0.4375, 0.9336, 0.4375, 0.9336, 0.4375, 0.9336, 0.4375, 0.9336, 0.4375, 0.9336, 0.4375, 0.9336, 0.4375, 0.9336, 0.4375, 0.9336, 0.4375, 0.9336, 0.4375, 0.9336, 0.4375, 0.9336, 0.4375, 0.9336, 0.4375, 0.9336, 0.4375, 0.9336, 0.4375, 0.9336, 0.4375, 0.9336, 0.4375, 0.9336, 0.4375, 0.9336, 0.4375, 0.9336, 0.4375, 0.9336, 0.4375, 0.9336, 0.4375, 0.9336, 0.4375, 0.9336, 0.4375, 0.9336, 0.4375, 0.9336, 0.4375, 0.9336, 0.4375, 0.9336, 0.4375, 0.9336, 0.4375, 0.9336, 0.4375, 0.9336, 0.4375, 0.9336, 0.4375, 0.9336, 0.4375, 0.9336, 0.4375, 0.9336, 0.4375, 0.9336, 0.4375, 0.9336, 0.4375, 0.9336, 0.4375, 0.9336, 0.4375, 0.9336, 0.4375, 0.9336, 0.4375, 0.9336, 0.4375, 0.9336, 0.4375, 0.9336, 0.4375, 0.9336, 0.4375, 0.9336, 0.4375, 0.9336, 0.4375, 0.9336, 0.4375, 0.9336, 0.4375, 0.9336, 0.4375, 0.9336, 0.4375, 0.9336, 0.4375, 0.9336, 0.4375, 0.9336, 0.4375, 0.9336, 0.4375, 0.9336, 0.4375, 0.9336, 0.4375, 0.9336, 0.4375, 0.9336, 0.4375, 0.9336, 0.4375, 0.9336, 0.4375, 0.9336, 0.4375, 0.9336, 0.4375, 0.9336, 0.4375, 0.9336, 0.4375, 0.9336, 0.4375, 0.9336, 0.4375, 0.9336, 0.4375, 0.9336, 0.4375, 0.9336, 0.4375, 0.9336, 0.4375, 0.9336, 0.4375, 0.9336, 0.4375, 0.9336, 0.4375, 0.9336, 0.4375, 0.9336, 0.4375, 0.9336, 0.4375, 0.9336, 0.4375, 0.9336, 0.4375, 0.9336, 0.4375, 0.9336, 0.4375, 0.9336, 0.4375, 0.9336, 0.4375, 0.9336, 0.4375, 0.9336, 0.4375, 0.9336, 0.4375, 0.9336, 0.4375, 0.9336, 0.4375, 0.9336, 0.4375, 0.9336, 0.4375, 0.9336, 0.4375, 0.9336, 0.4375, 0.9336, 0.4375, 0.9336, 0.4375, 0.9336, 0.4375, 0.9336, 0.4375, 0.9336, 0.4375, 0.9336, 0.4375, 0.9336, 0.4375, 0.9336, 0.4375, 0.9336, 0.4375, 0.9336, 0.4375, 0.9336, 0.4375, 0.9336, 0.4375, 0.9336, 0.4375, 0.9336, 0.4375, 0.9336, 0.4375, 0.9336, 0.4375, 0.9336, 0.4375, 0.9336, 0.4375, 0.9336, 0.4375, 0.9336, 0.4375, 0.9336, 0.4375, 0.9336, 0.4375, 0.9336, 0.4375, 0.9336, 0.4375, 0.9336, 0.4375, 0.9336, 0.4375, 0.9336, 0.4375, 0.9336, 0.4375, 0.9336, 0.4375, 0.9336, 0.4375, 0.9336, 0.4375, 0.9336, 0.4375, 0.9336, 0.4375, 0.9336, 0.4375, 0.9336, 0.4375, 0.9336, 0.4375, 0.9336, 0.4375, 0.9336, 0.4375, 0.9336, 0.4375, 0.9336, 0.4375, 0.9336, 0.4375, 0.9336, 0.4375, 0.9336, 0.4375, 0.9336, 0.4375, 0.9336, 0.4375, 0.9336, 0.4375, 0.9336, 0.4375, 0.9336, 0.4375, 0.9336, 0.4375, 0.9336, 0.4375, 0.9336, 0.4375, 0.9336, 0.4375, 0.9336, 0.4375, 0.9336, 0.4375, 0.9336, 0.4375, 0.9336, 0.4375, 0.9336, 0.4375, 0.9336, 0.4375, 0.9336, 0.4375, 0.9336, 0.4375, 0.9336, 0.4375, 0.9336, 0.4375, 0.9336, 0.4375, 0.9336, 0.4375, 0.9336, 0.4375, 0.9336, 0.4375, 0.9336, 0.4375, 0.9336, 0.4375, 0.9336, 0.4375, 0.9336, 0.4375, 0.9336, 0.4375, 0.9336, 0.4375, 0.9336, 0.4375, 0.9336, 0.4375, 0.9336, 0.4375, 0.9336, 0.4375, 0.9336, 0.4375, 0.9336, 0.4375, 0.9336, 0.4375, 0.9336, 0.4375, 0.9336, 0.4375, 0.9336, 0.4375, 0.9336, 0.4375, 0.9336, 0.4375, 0.9336, 0.4375, 0.9336, 0.4375, 0.9336, 0.4375, 0.9336, 0.4375, 0.9336, 0.4375, 0.9336, 0.4375, 0.9336, 0.4375, 0.9336, 0.4375, 0.9336, 0.4375, 0.9336, 0.4375, 0.9336, 0.4375, 0.9336, 0.4375, 0.9336, 0.4375, 0.9336, 0.4375, 0.9336, 0.4375, 0.9336, 0.4375, 0.9336, 0.4375, 0.9336, 0.4375, 0.9336, 0.4375, 0.9336, 0.4375, 0.9336, 0.4375, 0.9336, 0.4375, 0.9336, 0.4375, 0.9336, 0.4375, 0.9336, 0.4375, 0.9336, 0.4375, 0.9336, 0.4375, 0.9336, 0.4375, 0.9336, 0.4375, 0.9336, 0.4375, 0.9336, 0.4375, 0.9336, 0.4375, 0.9336, 0.4375, 0.9336, 0.4375, 0.9336, 0.4375, 0.9336, 0.4375, 0.9336, 0.4375, 0.9336, 0.4375, 0.9336, 0.4375, 0.9336, 0.4375, 0.9336, 0.4375, 0.9336, 0.4375, 0.9336, 0.4375, 0.9336, 0.4375, 0.9336, 0.4375, 0.9336, 0.4375, 0.9336, 0.4375, 0.9336, 0.4375, 0.9336, 0.4375, 0.9336, 0.4375, 0.9336, 0.4375, 0.9336, 0.4375, 0.9336, 0.4375, 0.9336, 0.4375, 0.9336, 0.4375, 0.9336, 0.4375, 0.9336, 0.4375, 0.9336, 0.4375, 0.9336, 0.4375, 0.9336, 0.4375, 0.9336, 0.4375, 0.9336, 0.4375, 0.9336, 0.4375, 0.9336, 0.4375, 0.9336, 0.4375, 0.9336, 0.4375, 0.9336, 0.4375, 0.9336, 0.4375, 0.9336, 0.4375, 0.9336, 0.4375, 0.9336, 0.4375, 0.9336, 0.4375, 0.9336, 0.4375, 0.9336, 0.4375, 0.9336, 0.4375, 0.9336, 0.4375, 0.9336, 0.4375, 0.9336, 0.4375, 0.9336, 0.4375, 0.9336, 0.4375, 0.9336, 0.4375, 0.9336, 0.4375, 0.9336, 0.4375, 0.9336, 0.4375, 0.9336, 0.4375, 0.9336, 0.4375, 0.9336, 0.4375, 0.9336, 0.4375, 0.9336, 0.4375, 0.9336, 0.4375, 0.9336, 0.4375, 0.9336, 0.4375, 0.9336, 0.4375, 0.9336, 0.4375, 0.9336, 0.4375, 0.9336, 0.4375, 0.9336, 0.4375, 0.9336, 0.4375, 0.9336, 0.4375, 0.9336, 0.4375, 0.9336, 0.4375, 0.9336, 0.4375, 0.9336, 0.4375, 0.9336, 0.4375, 0.9336, 0.4375, 0.9336, 0.4375, 0.9336, 0.4375, 0.9336, 0.4375, 0.9336, 0.4375, 0.9336, 0.4375, 0.9336, 0.4375, 0.9336, 0.4375, 0.9336, 0.4375, 0.9336, 0.4375, 0.9336, 0.4375, 0.9336, 0.4375, 0.9336, 0.4375, 0.9336, 0.4375, 0.9336, 0.4375, 0.9336, 0.4375, 0.9336, 0.4375, 0.9336, 0.4375, 0.9336, 0.4375, 0.9336, 0.4375, 0.9336, 0.4375, 0.9336, 0.4375, 0.9336, 0.4375, 0.9336, 0.4375, 0.9336, 0.4375, 0.9336, 0.4375, 0.9336, 0.4375, 0.9336, 0.4375, 0.9336, 0.4375, 0.9336, 0.4375, 0.9336, 0.4375, 0.9336, 0.4375, 0.9336, 0.4375, 0.9336, 0.4375, 0.9336, 0.4375, 0.9336, 0.4375, 0.9336, 0.4375, 0.9336, 0.4375, 0.9336, 0.4375, 0.9336, 0.4375, 0.9336, 0.4375, 0.9336, 0.4375, 0.9336, 0.4375, 0.9336, 0.4375, 0.9336, 0.4375, 0.9336, 0.4375, 0.9336, 0.4375, 0.9336, 0.4375, 0.9336, 0.4375, 0.9336, 0.4375, 0.9336, 0.4375, 0.9336, 0.4375, 0.9336, 0.4375, 0.9336, 0.4375, 0.9336, 0.4375, 0.9336, 0.4375, 0.9336, 0.4375, 0.9336, 0.4375, 0.9336, 0.4375, 0.9336, 0.4375, 0.9336, 0.4375, 0.9336, 0.4375, 0.9336, 0.4375, 0.9336, 0.4375, 0.9336, 0.4375, 0.9336, 0.4375, 0.9336, 0.4375, 0.9336, 0.4375, 0.9336, 0.4375, 0.9336, 0.4375, 0.9336, 0.4375, 0.9336, 0.4375, 0.9336, 0.4375, 0.9336, 0.4375, 0.9336, 0.4375, 0.9336, 0.4375, 0.9336, 0.4375, 0.9336, 0.4375, 0.9336, 0.4375, 0.9336, 0.4375, 0.9336, 0.4375, 0.9336, 0.4375, 0.9336, 0.4375, 0.9336, 0.4375, 0.9336, 0.4375, 0.9336, 0.4375, 0.9336, 0.4375, 0.9336, 0.4375, 0.9336, 0.4375, 0.9336, 0.4375, 0.9336, 0.4375, 0.9336, 0.4375, 0.9336, 0.4375, 0.9336, 0.4375, 0.9336, 0.4375, 0.9336, 0.4375, 0.9336, 0.4375, 0.9336, 0.4375, 0.9336, 0.4375, 0.9336, 0.4375, 0.9336, 0.4375, 0.9336, 0.4375, 0.9336, 0.4375, 0.9336, 0.4375, 0.9336, 0.4375, 0.9336, 0.4375, 0.9336, 0.4375, 0.9336, 0.4375, 0.9336, 0.4375, 0.9336, 0.4375, 0.9336, 0.4375, 0.9336, 0.4375, 0.9336, 0.4375, 0.9336, 0.4375, 0.9336, 0.4375, 0.9336, 0.4375, 0.9336, 0.4375, 0.9336, 0.4375, 0.9336, 0.4375, 0.9336, 0.4375, 0.9336, 0.4375, 0.9336, 0.4375, 0.9336, 0.4375, 0.9336, 0.4375, 0.9336, 0.4375, 0.9336, 0.4375, 0.9336, 0.4375, 0.9336, 0.4375, 0.9336, 0.4375, 0.9336, 0.4375, 0.9336, 0.4375, 0.9336, 0.4375, 0.9336, 0.4375, 0.9336, 0.4375, 0.9336, 0.4375, 0.9336, 0.4375, 0.9336, 0.4375, 0.9336, 0.4375, 0.9336, 0.4375, 0.9336, 0.4375, 0.9336, 0.4375, 0.9336, 0.4375, 0.9336, 0.4375, 0.9336, 0.4375, 0.9336, 0.4375, 0.9336, 0.4375, 0.9336, 0.4375, 0.9336, 0.4375, 0.9336, 0.4375, 0.9336, 0.4375, 0.9336, 0.4375, 0.9336, 0.4375, 0.9336, 0.4375, 0.9336, 0.4375, 0.9336, 0.4375, 0.9336, 0.4375, 0.9336, 0.4375, 0.9336, 0.4375, 0.9336, 0.4375, 0.9336, 0.4375, 0.9336, 0.4375, 0.9336, 0.4375, 0.9336, 0.4375, 0.9336, 0.4375, 0.9336, 0.4375, 0.9336, 0.4375, 0.9336, 0.4375, 0.9336, 0.4375, 0.9336, 0.4375, 0.9336, 0.4375, 0.9336, 0.4375, 0.9336, 0.4375, 0.9336, 0.4375, 0.9336, 0.4375, 0.9336, 0.4375, 0.9336, 0.4375, 0.9336, 0.4375, 0.9336, 0.4375, 0.9336, 0.4375, 0.9336, 0.4375, 0.9336, 0.4375, 0.9336, 0.4375, 0.9336, 0.4375, 0.9336, 0.4375, 0.9336, 0.4375, 0.9336, 0.4375, 0.9336, 0.4375, 0.9336, 0.4375, 0.9336, 0.4375, 0.9336, 0.4375, 0.9336, 0.4375, 0.9336, 0.4375, 0.9336, 0.4375, 0.9336, 0.4375, 0.9336, 0.4375, 0.9336, 0.4375, 0.9336, 0.4375, 0.9336, 0.4375, 0.9336, 0.4375, 0.9336, 0.4375, 0.9336, 0.4375, 0.9336, 0.4375, 0.9336, 0.4375, 0.9336, 0.4375, 0.9336, 0.4375, 0.9336, 0.4375, 0.9336, 0.4375, 0.9336, 0.4375, 0.9336, 0.4375, 0.9336, 0.4375, 0.9336, 0.4375, 0.9336, 0.4375, 0.9336, 0.4375, 0.9336, 0.4375, 0.9336, 0.4375, 0.9336, 0.4375, 0.9336, 0.4375, 0.9336, 0.4375, 0.9336, 0.4375, 0.9336, 0.4375, 0.9336, 0.4375, 0.9336, 0.4375, 0.9336, 0.4375, 0.9336, 0.4375, 0.9336, 0.4375, 0.9336, 0.4375, 0.9336, 0.4375, 0.9336, 0.4375, 0.9336, 0.4375, 0.9336, 0.4375, 0.9336, 0.4375, 0.9336, 0.4375, 0.9336, 0.4375, 0.9336, 0.4375, 0.9336, 0.4375, 0.9336, 0.4375, 0.9336, 0.4375, 0.9336, 0.4375, 0.9336, 0.4375, 0.9336, 0.4375, 0.9336, 0.4375, 0.9336, 0.4375, 0.9336, 0.4375, 0.9336, 0.4375, 0.9336, 0.4375, 0.9336, 0.4375, 0.9336, 0.4375, 0.9336, 0.4375, 0.9336, 0.4375, 0.9336, 0.4375, 0.9336, 0.4375, 0.9336, 0.4375, 0.9336, 0.4375, 0.9336, 0.4375, 0.9336, 0.4375, 0.9336, 0.4375, 0.9336, 0.4375, 0.9336, 0.4375, 0.9336, 0.4375, 0.9336, 0.4375, 0.9336, 0.4375, 0.9336, 0.4375, 0.9336, 0.4375, 0.9336, 0.4375, 0.9336, 0.4375, 0.9336, 0.4375, 0.9336, 0.4375, 0.9336, 0.4375, 0.9336, 0.4375, 0.9336, 0.4375, 0.9336, 0.4375, 0.9336, 0.4375, 0.9336, 0.4375, 0.9336, 0.4375, 0.9336, 0.4375, 0.9336, 0.4375, 0.9336, 0.4375, 0.9336, 0.4375, 0.9336, 0.4375, 0.9336, 0.4375, 0.9336, 0.4375, 0.9336, 0.4375, 0.9336, 0.4375, 0.9336, 0.4375, 0.9336, 0.4375, 0.9336, 0.4375, 0.9336, 0.4375, 0.9336, 0.4375, 0.9336, 0.4375, 0.9336, 0.4375, 0.9336, 0.4375, 0.9336, 0.4375, 0.9336, 0.4375, 0.9336, 0.4375, 0.9336, 0.4375, 0.9336, 0.4375, 0.9336, 0.4375, 0.9336, 0.4375, 0.9336, 0.4375, 0.9336, 0.4375, 0.9336, 0.4375, 0.9336, 0.4375, 0.9336, 0.4375, 0.9336, 0.4375, 0.9336, 0.4375, 0.9336, 0.4375, 0.9336, 0.4375, 0.9336, 0.4375, 0.9336, 0.4375, 0.9336, 0.4375, 0.9336, 0.4375, 0.9336, 0.4375, 0.9336, 0.4375, 0.9336, 0.4375, 0.9336, 0.4375, 0.9336, 0.4375, 0.9336, 0.4375, 0.9336, 0.4375, 0.9336, 0.4375, 0.9336, 0.4375, 0.9336, 0.4375, 0.9336, 0.4375, 0.9336, 0.4375, 0.9336, 0.4375, 0.9336, 0.4375, 0.9336, 0.4375, 0.9336, 0.4375, 0.9336, 0.4375, 0.9336, 0.4375, 0.9336, 0.4375, 0.9336, 0.4375, 0.9336, 0.4375, 0.9336, 0.4375, 0.9336, 0.4375, 0.9336, 0.4375, 0.9336, 0.4375, 0.9336, 0.4375, 0.9336, 0.4375, 0.9336, 0.4375, 0.9336, 0.4375, 0.9336, 0.4375, 0.9336, 0.4375, 0.9336, 0.4375, 0.9336, 0.4375, 0.9336, 0.4375, 0.9336, 0.4375, 0.9336, 0.4375, 0.9336, 0.4375, 0.9336, 0.4375, 0.9336, 0.4375, 0.9336, 0.4375])
me_circle.materials.append(mat_material_002)
me_circle.use_remesh_fix_poles = True
me_circle.use_remesh_preserve_attributes = False
me_circle.use_mirror_vertex_groups = False
me_circle.update()
me_plane = bpy.data.meshes.new('Plane')
me_plane.from_pydata([(-3.326, -1.576, -7.647e-08), (2.907, -1.576, 1.085e-07), (-2.75, 1.0, -7.651e-08), (3.43, 1.0, 1.062e-07), (-2.824, -1.576, 1.838), (-2.253, 1.0, 1.753), (2.522, -1.576, 1.978), (3.048, 1.0, 1.807), (1.925, 1.0, 2.619), (-0.92, 1.0, 2.601), (-1.476, -1.576, 2.784), (1.384, -1.576, 2.831), (-2.75, 1.0, -7.651e-08), (3.43, 1.0, 1.062e-07), (-2.253, 1.0, 1.753), (3.048, 1.0, 1.807), (1.925, 1.0, 2.619), (-0.92, 1.0, 2.601), (-1.075, 4.042, 0.0), (3.926, 4.042, 0.0), (-0.6979, 4.042, 1.394), (3.638, 4.042, 1.381), (3.037, 4.042, 2.07), (0.1924, 4.042, 2.052), (0.1579, 6.254, 0.0), (3.859, 6.254, 0.0), (0.5351, 6.254, 0.6673), (3.665, 6.254, 0.7216), (3.386, 6.254, 1.533), (1.345, 6.254, 1.515), (-3.964, 6.54, 0.0), (-3.778, 6.469, 0.5155), (-3.586, 5.493, 0.0), (-3.464, 5.582, 0.5791), (-3.261, 7.431, 0.0), (-3.147, 7.416, 0.4033), (-3.778, 6.469, 0.5155), (-3.464, 5.582, 0.5791), (-3.778, 6.469, 0.5155), (-3.464, 5.582, 0.5791), (-3.443, 5.278, 0.0), (-2.63, 6.276, 0.7037), (-2.787, 5.055, 0.5074), (-2.798, 4.903, 0.0), (-3.286, 5.407, 0.5791), (-2.031, 5.843, 0.7372), (-2.516, 6.146, 0.738), (-2.204, 7.426, 0.568), (0.1999, 6.434, 0.0), (-2.686, 8.083, 0.0), (-3.147, 7.416, 0.4033), (-2.591, 8.075, 0.4438), (-3.147, 7.416, 0.4033), (-1.271, 6.209, 0.9365), (-2.046, 5.685, 0.0), (-1.287, 6.046, 0.0), (-0.002391, 7.495, 1.383), (-1.271, 6.209, 0.9365), (-1.287, 6.046, 0.0), (0.0004261, 6.696, 1.201), (-1.271, 6.209, 0.9365), (-1.287, 6.046, 0.0), (-1.287, 6.046, 0.0), (-1.249, 6.963, 1.138), (-1.271, 6.209, 0.9365), (-0.6074, 6.381, 1.13), (-0.6168, 6.255, 0.0), (-0.5792, 7.249, 1.328), (-2.197, 8.797, 0.0), (-1.26, 7.928, 0.955), (-2.077, 8.754, 0.5591), (-1.843, 7.997, 0.6931), (-1.035, 8.122, 1.105), (-0.8046, 8.452, 1.335), (-2.067, 9.035, 0.0), (-1.947, 8.987, 0.6803), (-1.914, 9.241, 0.0), (-1.794, 9.221, 0.9002), (-1.409, 8.493, 0.7836), (-1.553, 8.656, 0.7071), (-1.511, 8.553, 0.7029), (-1.294, 8.568, 0.8289), (-1.3, 8.58, 0.8738), (-1.543, 8.725, 0.731), (-1.458, 8.741, 0.7429), (-1.354, 8.69, 0.84), (-1.286, 8.88, 1.193), (-1.395, 9.696, 0.0), (-1.363, 9.581, 0.9563), (-0.9088, 10.34, 0.0), (-0.8643, 9.925, 0.9002), (-1.794, 9.221, 0.9002), (-1.538, 8.887, 0.8975), (0.1215, 9.012, 1.383), (-1.794, 9.221, 0.9002), (-0.8643, 9.925, 0.9002), (-0.6767, 8.933, 1.335), (-1.794, 9.221, 0.9002), (-1.286, 8.85, 1.118), (-1.794, 9.221, 0.9002), (-0.834, 9.199, 1.108), (-0.3743, 9.651, 1.056), (-1.694, 8.419, 0.7543), (-1.478, 8.32, 0.9029), (-1.772, 8.642, 0.7519), (-1.278, 8.416, 1.005), (-1.249, 8.542, 1.087), (-1.717, 8.838, 0.821), (-1.538, 8.887, 0.8975), (-1.358, 8.796, 1.038), (-1.427, 8.634, 0.7019), (0.7329, 6.727, 0.6595), (-2.63, 6.276, 0.0), (0.6752, 7.022, 1.201), (-2.516, 6.146, 0.0), (3.429, 7.342, 0.7216), (3.623, 7.342, 0.0), (3.15, 7.342, 1.533), (3.429, 7.342, 0.7216), (3.623, 7.342, 0.0), (3.15, 7.342, 1.533), (3.222, 8.003, 0.7216), (3.156, 8.596, 0.0), (2.96, 7.908, 1.533), (3.43, 1.0, 1.062e-07), (2.079, 9.797, 0.0), (1.851, 8.936, 1.533), (1.345, 6.254, 1.515), (1.102, 10.26, 0.0), (1.524, 6.921, 0.6595), (1.524, 6.921, 0.6595), (1.524, 6.921, 0.6595), (1.524, 6.921, 0.6595), (3.15, 7.342, 1.533), (1.524, 6.921, 0.6595), (1.524, 6.921, 0.6595), (3.15, 7.342, 1.533), (0.8681, 8.706, 1.419), (1.128, 7.518, 1.187), (3.623, 7.342, 0.0), (3.859, 6.254, 0.0), (3.926, 4.042, 0.0), (3.43, 1.0, 1.062e-07), (2.241, 9.677, 1.179), (2.907, -1.576, 1.085e-07), (3.623, 7.342, 0.0), (3.156, 8.596, 0.0), (2.079, 9.797, 0.0), (1.102, 10.26, 0.0), (-0.866, 11.51, 0.0), (4.657, 8.576, 0.0), (4.893, 7.488, 0.0), (4.96, 5.276, 0.0), (4.464, 2.234, 0.0), (3.94, -0.3424, 0.0), (4.19, 9.83, 0.0), (3.113, 11.03, 0.0), (2.136, 11.49, 0.0), (0.09678, 10.3, 0.0), (0.5815, 11.67, 0.0), (-2.394, 10.46, 0.0)], [(50, 52), (91, 94), (94, 97), (86, 98), (97, 99), (117, 133), (133, 136)], [(6, 1, 3, 7), (0, 4, 5, 2), (11, 6, 7, 8), (4, 10, 9, 5), (10, 11, 8, 9), (5, 9, 17, 14), (2, 5, 14, 12), (8, 7, 15, 16), (7, 3, 13, 15), (9, 8, 16, 17), (17, 16, 22, 23), (15, 13, 19, 21), (12, 14, 20, 18), (16, 15, 21, 22), (14, 17, 23, 20), (22, 21, 27, 28), (20, 23, 29, 26), (23, 22, 28, 29), (21, 19, 25, 27), (18, 20, 26, 24), (30, 31, 33, 32), (31, 30, 34, 35), (33, 31, 36, 37), (37, 36, 38, 39), (39, 38, 35, 41), (40, 44, 42, 43), (42, 44, 46, 45), (41, 46, 63, 47), (35, 34, 49, 51), (35, 51, 50), (51, 35, 41, 47), (43, 42, 45, 54), (54, 45, 53, 55), (63, 46, 45, 53), (63, 53, 57), (63, 57, 60), (55, 58, 62, 61), (63, 60, 64), (57, 63, 67, 65), (55, 53, 65, 66), (65, 67, 56, 59), (66, 65, 59, 48), (51, 49, 68, 70), (47, 71, 70, 51), (63, 69, 71, 47), (67, 63, 69, 72), (56, 67, 72, 73), (70, 68, 74, 75), (75, 74, 76, 77), (72, 69, 103, 105), (70, 71, 102, 104), (70, 75, 107, 104), (73, 72, 105, 106), (71, 69, 103, 102), (75, 77, 108, 107), (109, 108, 77, 86), (106, 109, 86, 73), (77, 76, 87, 88), (88, 87, 89, 90), (77, 108, 92, 91), (86, 77, 88, 100), (100, 88, 95, 101), (56, 73, 96, 93), (93, 96, 100, 101), (73, 86, 100, 96), (82, 85, 110, 81), (78, 80, 102, 103), (80, 79, 104, 102), (81, 78, 103, 105), (82, 81, 105, 106), (79, 83, 107, 104), (83, 84, 108, 107), (84, 85, 109, 108), (85, 82, 106, 109), (85, 84, 83, 110), (81, 110, 80, 78), (110, 83, 79, 80), (46, 41, 112, 114), (46, 44, 40, 114), (39, 41, 112, 32), (59, 56, 93, 113), (48, 59, 113, 111), (48, 111, 26, 24), (28, 27, 115, 117), (27, 25, 116, 115), (115, 116, 119, 118), (117, 115, 118, 120), (118, 119, 122, 121), (120, 118, 121, 123), (121, 122, 125, 143), (123, 121, 143, 126), (143, 125, 128, 89), (126, 143, 89, 95), (26, 111, 129, 29), (29, 129, 130, 127), (29, 127, 28), (127, 130, 117, 28), (130, 129, 111), (132, 135, 111), (117, 130, 138, 123), (95, 88, 90), (90, 89, 95), (131, 134, 111), (135, 131, 111), (129, 132, 111), (138, 130, 111, 113), (134, 130, 111), (138, 137, 126, 123), (138, 113, 93, 137), (101, 95, 126, 137, 93), (25, 19, 141, 140), (19, 13, 142, 141), (125, 122, 146, 147), (119, 116, 139, 145), (116, 25, 140, 139), (3, 1, 144, 124), (128, 125, 147, 148), (13, 3, 124, 142), (122, 119, 145, 146), (145, 139, 150), (142, 124, 153), (148, 147, 156, 157), (140, 141, 152, 151), (147, 146, 155, 156), (139, 140, 151, 150), (146, 145, 150, 155), (141, 142, 153, 152), (124, 144, 154, 153), (158, 159, 149, 89), (148, 157, 159, 158), (89, 149, 160, 87), (128, 148, 158, 89)])
_uv = me_plane.uv_layers.new(name='UVMap')
_uv.uv.foreach_set('vector', [0.9336, 0.4375, 0.9336, 0.4375, 0.9336, 0.4375, 0.9336, 0.4375, 0.9336, 0.4375, 0.9336, 0.4375, 0.9336, 0.4375, 0.9336, 0.4375, 0.9336, 0.4375, 0.9336, 0.4375, 0.9336, 0.4375, 0.9336, 0.4375, 0.9336, 0.4375, 0.9336, 0.4375, 0.9336, 0.4375, 0.9336, 0.4375, 0.9336, 0.4375, 0.9336, 0.4375, 0.9336, 0.4375, 0.9336, 0.4375, 0.9336, 0.4375, 0.9336, 0.4375, 0.9336, 0.4375, 0.9336, 0.4375, 0.9336, 0.4375, 0.9336, 0.4375, 0.9336, 0.4375, 0.9336, 0.4375, 0.9336, 0.4375, 0.9336, 0.4375, 0.9336, 0.4375, 0.9336, 0.4375, 0.9336, 0.4375, 0.9336, 0.4375, 0.9336, 0.4375, 0.9336, 0.4375, 0.9336, 0.4375, 0.9336, 0.4375, 0.9336, 0.4375, 0.9336, 0.4375, 0.9336, 0.4375, 0.9336, 0.4375, 0.9336, 0.4375, 0.9336, 0.4375, 0.9336, 0.4375, 0.9336, 0.4375, 0.9336, 0.4375, 0.9336, 0.4375, 0.9336, 0.4375, 0.9336, 0.4375, 0.9336, 0.4375, 0.9336, 0.4375, 0.9336, 0.4375, 0.9336, 0.4375, 0.9336, 0.4375, 0.9336, 0.4375, 0.9336, 0.4375, 0.9336, 0.4375, 0.9336, 0.4375, 0.9336, 0.4375, 0.9336, 0.4375, 0.9336, 0.4375, 0.9336, 0.4375, 0.9336, 0.4375, 0.9336, 0.4375, 0.9336, 0.4375, 0.9336, 0.4375, 0.9336, 0.4375, 0.9336, 0.4375, 0.9336, 0.4375, 0.9336, 0.4375, 0.9336, 0.4375, 0.9336, 0.4375, 0.9336, 0.4375, 0.9336, 0.4375, 0.9336, 0.4375, 0.9336, 0.4375, 0.9336, 0.4375, 0.9336, 0.4375, 0.9336, 0.4375, 0.9336, 0.4375, 0.9336, 0.4375, 0.9336, 0.4375, 0.9336, 0.4375, 0.9336, 0.4375, 0.9336, 0.4375, 0.9336, 0.4375, 0.9336, 0.4375, 0.9336, 0.4375, 0.9336, 0.4375, 0.9336, 0.4375, 0.9336, 0.4375, 0.9336, 0.4375, 0.9336, 0.4375, 0.9336, 0.4375, 0.9336, 0.4375, 0.9336, 0.4375, 0.9336, 0.4375, 0.9336, 0.4375, 0.9336, 0.4375, 0.9336, 0.4375, 0.9336, 0.4375, 0.9336, 0.4375, 0.9336, 0.4375, 0.9336, 0.4375, 0.9336, 0.4375, 0.9336, 0.4375, 0.9336, 0.4375, 0.9336, 0.4375, 0.9336, 0.4375, 0.9336, 0.4375, 0.9336, 0.4375, 0.9336, 0.4375, 0.9336, 0.4375, 0.9336, 0.4375, 0.9336, 0.4375, 0.9336, 0.4375, 0.9336, 0.4375, 0.9336, 0.4375, 0.9336, 0.4375, 0.9336, 0.4375, 0.9336, 0.4375, 0.9336, 0.4375, 0.9336, 0.4375, 0.9336, 0.4375, 0.9336, 0.4375, 0.9336, 0.4375, 0.9336, 0.4375, 0.9336, 0.4375, 0.9336, 0.4375, 0.9336, 0.4375, 0.9336, 0.4375, 0.9336, 0.4375, 0.9336, 0.4375, 0.9336, 0.4375, 0.9336, 0.4375, 0.9336, 0.4375, 0.9336, 0.4375, 0.9336, 0.4375, 0.9336, 0.4375, 0.9336, 0.4375, 0.9336, 0.4375, 0.9336, 0.4375, 0.9336, 0.4375, 0.9336, 0.4375, 0.9336, 0.4375, 0.9336, 0.4375, 0.9336, 0.4375, 0.9336, 0.4375, 0.9336, 0.4375, 0.9336, 0.4375, 0.9336, 0.4375, 0.9336, 0.4375, 0.9336, 0.4375, 0.9336, 0.4375, 0.9336, 0.4375, 0.9336, 0.4375, 0.9336, 0.4375, 0.9336, 0.4375, 0.9336, 0.4375, 0.9336, 0.4375, 0.9336, 0.4375, 0.9336, 0.4375, 0.9336, 0.4375, 0.9336, 0.4375, 0.9336, 0.4375, 0.9336, 0.4375, 0.9336, 0.4375, 0.9336, 0.4375, 0.9336, 0.4375, 0.9336, 0.4375, 0.9336, 0.4375, 0.9336, 0.4375, 0.9336, 0.4375, 0.9336, 0.4375, 0.9336, 0.4375, 0.9336, 0.4375, 0.9336, 0.4375, 0.9336, 0.4375, 0.9336, 0.4375, 0.9336, 0.4375, 0.9336, 0.4375, 0.9336, 0.4375, 0.9336, 0.4375, 0.9336, 0.4375, 0.9336, 0.4375, 0.9336, 0.4375, 0.9336, 0.4375, 0.9336, 0.4375, 0.9336, 0.4375, 0.9336, 0.4375, 0.9336, 0.4375, 0.9336, 0.4375, 0.9336, 0.4375, 0.9336, 0.4375, 0.9336, 0.4375, 0.9336, 0.4375, 0.9336, 0.4375, 0.9336, 0.4375, 0.9336, 0.4375, 0.9336, 0.4375, 0.9336, 0.4375, 0.9336, 0.4375, 0.9336, 0.4375, 0.9336, 0.4375, 0.9336, 0.4375, 0.9336, 0.4375, 0.9336, 0.4375, 0.9336, 0.4375, 0.9336, 0.4375, 0.9336, 0.4375, 0.9336, 0.4375, 0.9336, 0.4375, 0.9336, 0.4375, 0.9336, 0.4375, 0.9336, 0.4375, 0.9336, 0.4375, 0.9336, 0.4375, 0.9336, 0.4375, 0.9336, 0.4375, 0.9336, 0.4375, 0.9336, 0.4375, 0.9336, 0.4375, 0.9336, 0.4375, 0.9336, 0.4375, 0.9336, 0.4375, 0.9336, 0.4375, 0.9336, 0.4375, 0.9336, 0.4375, 0.9336, 0.4375, 0.9336, 0.4375, 0.9336, 0.4375, 0.9336, 0.4375, 0.9336, 0.4375, 0.9336, 0.4375, 0.9336, 0.4375, 0.9336, 0.4375, 0.9336, 0.4375, 0.9336, 0.4375, 0.9336, 0.4375, 0.9336, 0.4375, 0.9336, 0.4375, 0.9336, 0.4375, 0.9336, 0.4375, 0.9336, 0.4375, 0.9336, 0.4375, 0.9336, 0.4375, 0.9336, 0.4375, 0.9336, 0.4375, 0.9336, 0.4375, 0.9336, 0.4375, 0.9336, 0.4375, 0.9336, 0.4375, 0.9336, 0.4375, 0.9336, 0.4375, 0.9336, 0.4375, 0.9336, 0.4375, 0.9336, 0.4375, 0.9336, 0.4375, 0.9336, 0.4375, 0.9336, 0.4375, 0.9336, 0.4375, 0.9336, 0.4375, 0.9336, 0.4375, 0.9336, 0.4375, 0.9336, 0.4375, 0.9336, 0.4375, 0.9336, 0.4375, 0.9336, 0.4375, 0.9336, 0.4375, 0.9336, 0.4375, 0.9336, 0.4375, 0.9336, 0.4375, 0.9336, 0.4375, 0.9336, 0.4375, 0.9336, 0.4375, 0.9336, 0.4375, 0.9336, 0.4375, 0.9336, 0.4375, 0.9336, 0.4375, 0.9336, 0.4375, 0.9336, 0.4375, 0.9336, 0.4375, 0.9336, 0.4375, 0.9336, 0.4375, 0.9336, 0.4375, 0.9336, 0.4375, 0.9336, 0.4375, 0.9336, 0.4375, 0.9336, 0.4375, 0.9336, 0.4375, 0.9336, 0.4375, 0.9336, 0.4375, 0.9336, 0.4375, 0.9336, 0.4375, 0.9336, 0.4375, 0.9336, 0.4375, 0.9336, 0.4375, 0.9336, 0.4375, 0.9336, 0.4375, 0.9336, 0.4375, 0.9336, 0.4375, 0.9336, 0.4375, 0.9336, 0.4375, 0.9336, 0.4375, 0.9336, 0.4375, 0.9336, 0.4375, 0.9336, 0.4375, 0.9336, 0.4375, 0.9336, 0.4375, 0.9336, 0.4375, 0.9336, 0.4375, 0.9336, 0.4375, 0.9336, 0.4375, 0.9336, 0.4375, 0.9336, 0.4375, 0.9336, 0.4375, 0.9336, 0.4375, 0.9336, 0.4375, 0.9336, 0.4375, 0.9336, 0.4375, 0.9336, 0.4375, 0.9336, 0.4375, 0.9336, 0.4375, 0.9336, 0.4375, 0.9336, 0.4375, 0.9336, 0.4375, 0.9336, 0.4375, 0.9336, 0.4375, 0.9336, 0.4375, 0.9336, 0.4375, 0.9336, 0.4375, 0.9336, 0.4375, 0.9336, 0.4375, 0.9336, 0.4375, 0.9336, 0.4375, 0.9336, 0.4375, 0.9336, 0.4375, 0.9336, 0.4375, 0.9336, 0.4375, 0.9336, 0.4375, 0.9336, 0.4375, 0.9336, 0.4375, 0.9336, 0.4375, 0.9336, 0.4375, 0.9336, 0.4375, 0.9336, 0.4375, 0.9336, 0.4375, 0.9336, 0.4375, 0.9336, 0.4375, 0.9336, 0.4375, 0.9336, 0.4375, 0.9336, 0.4375, 0.9336, 0.4375, 0.9336, 0.4375, 0.9336, 0.4375, 0.9336, 0.4375, 0.9336, 0.4375, 0.9336, 0.4375, 0.9336, 0.4375, 0.9336, 0.4375, 0.9336, 0.4375, 0.9336, 0.4375, 0.9336, 0.4375, 0.9336, 0.4375, 0.9336, 0.4375, 0.9336, 0.4375, 0.9336, 0.4375, 0.9336, 0.4375, 0.9336, 0.4375, 0.9336, 0.4375, 0.9336, 0.4375, 0.9336, 0.4375, 0.9336, 0.4375, 0.9336, 0.4375, 0.9336, 0.4375, 0.9336, 0.4375, 0.9336, 0.4375, 0.9336, 0.4375, 0.9336, 0.4375, 0.9336, 0.4375, 0.9336, 0.4375, 0.9336, 0.4375, 0.9336, 0.4375, 0.9336, 0.4375, 0.9336, 0.4375, 0.9336, 0.4375, 0.9336, 0.4375, 0.9336, 0.4375, 0.9336, 0.4375, 0.9336, 0.4375, 0.9336, 0.4375, 0.9336, 0.4375, 0.9336, 0.4375, 0.9336, 0.4375, 0.9336, 0.4375, 0.9336, 0.4375, 0.9336, 0.4375, 0.9336, 0.4375, 0.9336, 0.4375, 0.9336, 0.4375, 0.9336, 0.4375, 0.9336, 0.4375, 0.9336, 0.4375, 0.9336, 0.4375, 0.9336, 0.4375, 0.9336, 0.4375, 0.9336, 0.4375, 0.9336, 0.4375, 0.9336, 0.4375, 0.9336, 0.4375, 0.9336, 0.4375, 0.9336, 0.4375, 0.9336, 0.4375, 0.9336, 0.4375, 0.9336, 0.4375, 0.9336, 0.4375, 0.9336, 0.4375, 0.9336, 0.4375, 0.9336, 0.4375, 0.9336, 0.4375, 0.9336, 0.4375, 0.9336, 0.4375, 0.9336, 0.4375, 0.9336, 0.4375, 0.9336, 0.4375, 0.9336, 0.4375, 0.9336, 0.4375, 0.9336, 0.4375, 0.9336, 0.4375, 0.9336, 0.4375, 0.9336, 0.4375, 0.9336, 0.4375, 0.9336, 0.4375, 0.9336, 0.4375, 0.9336, 0.4375, 0.9336, 0.4375, 0.9336, 0.4375, 0.9336, 0.4375, 0.9336, 0.4375, 0.9336, 0.4375, 0.9336, 0.4375, 0.9336, 0.4375, 0.9336, 0.4375, 0.9336, 0.4375, 0.9336, 0.4375, 0.9336, 0.4375, 0.9336, 0.4375, 0.9336, 0.4375, 0.9336, 0.4375, 0.9336, 0.4375, 0.9336, 0.4375, 0.9336, 0.4375, 0.9336, 0.4375, 0.9336, 0.4375, 0.9336, 0.4375, 0.9336, 0.4375, 0.9336, 0.4375, 0.9336, 0.4375, 0.9336, 0.4375, 0.9336, 0.4375, 0.9336, 0.4375, 0.9336, 0.4375, 0.9336, 0.4375, 0.9336, 0.4375, 0.9336, 0.4375, 0.9336, 0.4375, 0.9336, 0.4375, 0.9336, 0.4375, 0.9336, 0.4375, 0.9336, 0.4375, 0.9336, 0.4375, 0.9336, 0.4375, 0.9336, 0.4375, 0.9336, 0.4375, 0.9336, 0.4375, 0.9336, 0.4375, 0.9336, 0.4375, 0.9336, 0.4375, 0.9336, 0.4375, 0.9336, 0.4375, 0.9336, 0.4375, 0.9336, 0.4375, 0.9336, 0.4375, 0.9336, 0.4375, 0.9336, 0.4375, 0.9336, 0.4375, 0.9336, 0.4375, 0.9336, 0.4375, 0.9336, 0.4375, 0.9336, 0.4375, 0.9336, 0.4375, 0.9336, 0.4375, 0.9336, 0.4375, 0.9336, 0.4375, 0.9336, 0.4375, 0.9336, 0.4375, 0.9336, 0.4375, 0.9336, 0.4375, 0.9336, 0.4375, 0.9336, 0.4375, 0.9336, 0.4375, 0.9336, 0.4375, 0.9336, 0.4375, 0.9336, 0.4375, 0.9336, 0.4375, 0.9336, 0.4375, 0.9336, 0.4375, 0.9336, 0.4375, 0.9336, 0.4375, 0.9336, 0.4375, 0.9336, 0.4375, 0.9336, 0.4375, 0.9336, 0.4375])
me_plane.materials.append(mat_material_001)
me_plane.use_remesh_fix_poles = True
me_plane.use_remesh_preserve_attributes = False
me_plane.use_mirror_vertex_groups = False
me_plane.update()

# ---- objects
ob_cube = bpy.data.objects.new('Cube', me_cube)
ob_empty = bpy.data.objects.new('Empty', None)
ob_empty_001 = bpy.data.objects.new('Empty.001', None)
ob_empty_002 = bpy.data.objects.new('Empty.002', None)
ob_circle = bpy.data.objects.new('Circle', me_circle)
ob_plane = bpy.data.objects.new('Plane', me_plane)

# ---- transforms, parenting, visibility, modifiers, constraints
ob_cube.location = (0.0, 0.0, 0.0303)
ob_cube.scale = (0.3497, 0.3497, 0.3497)
ob_cube.lock_rotations_4d = False
ob_cube.empty_display_type = 'ARROWS'
ob_cube.lineart.crease_threshold = 0.0
ob_empty.location = (0.0, 0.0, 0.8006)
ob_empty.rotation_euler = (1.571, -0.0, 1.571)
ob_empty.scale = (0.3497, 0.3497, 0.3497)
ob_empty.empty_display_type = 'IMAGE'
ob_empty.empty_display_size = 5.0
ob_empty.empty_image_depth = 'BACK'
ob_empty.show_empty_image_perspective = False
ob_empty.empty_image_side = 'FRONT'
ob_empty.lineart.crease_threshold = 0.0
ob_empty_001.location = (0.0, 0.0, 0.8031)
ob_empty_001.rotation_euler = (1.571, -0.0, -0.0)
ob_empty_001.scale = (0.3497, 0.3497, 0.3497)
ob_empty_001.empty_display_type = 'IMAGE'
ob_empty_001.empty_display_size = 5.0
ob_empty_001.empty_image_depth = 'BACK'
ob_empty_001.show_empty_image_perspective = False
ob_empty_001.empty_image_side = 'FRONT'
ob_empty_001.lineart.crease_threshold = 0.0
ob_empty_002.location = (0.0, 0.0, 0.8024)
ob_empty_002.rotation_euler = (1.571, 0.0, 3.142)
ob_empty_002.scale = (0.3497, 0.3497, 0.3497)
ob_empty_002.empty_display_type = 'IMAGE'
ob_empty_002.empty_display_size = 5.0
ob_empty_002.empty_image_depth = 'BACK'
ob_empty_002.show_empty_image_perspective = False
ob_empty_002.empty_image_side = 'FRONT'
ob_empty_002.lineart.crease_threshold = 0.0
ob_circle.location = (0.0, 0.0, 0.0303)
ob_circle.scale = (0.3497, 0.3497, 0.3497)
ob_circle.lineart.crease_threshold = 0.0
_m = ob_circle.modifiers.new('Bevel', 'BEVEL')
_m.segments = 2
_m.limit_method = 'WEIGHT'
_m.profile = 1.0
ob_plane.location = (0.0, 0.0, 0.5365)
ob_plane.rotation_euler = (1.571, 0.0, 1.571)
ob_plane.scale = (0.08577, 0.08577, 0.08577)
ob_plane.lineart.crease_threshold = 0.0
_m = ob_plane.modifiers.new('Mirror', 'MIRROR')
_m.use_axis = (False, False, True)
_m.use_clip = True
_m = ob_plane.modifiers.new('Subdivision', 'SUBSURF')
_m.uv_smooth = 'PRESERVE_CORNERS'
_m.quality = 1
_m.levels = 0
_m.render_levels = 3
_m.show_only_control_edges = False

# ---- collection membership
col_collection.objects.link(ob_cube)
col_collection.objects.link(ob_empty)
col_collection.objects.link(ob_empty_001)
col_collection.objects.link(ob_empty_002)
col_collection.objects.link(ob_circle)
col_collection.objects.link(ob_plane)

# ---- scene / render settings (as saved in the file)
scene.frame_start = 1; scene.frame_end = 250; scene.frame_set(1)
scene.render.engine = 'BLENDER_EEVEE_NEXT'
scene.cycles.use_denoising = False
scene.cycles.samples = 128
scene.cycles.sampling_pattern = 'TABULATED_SOBOL'
scene.cycles.use_adaptive_sampling = False
scene.cycles.use_light_tree = False
scene.view_settings.view_transform = 'Filmic'
bpy.context.view_layer.update()

# ---- added for rendering (the .blend has no active camera and no usable light): camera, sun
cam_auto = bpy.data.cameras.new('AutoCamera')
cam_auto.lens = 50.0
cam_auto.sensor_width = 36.0
cam_auto.clip_end = 1000.0
ob_auto_camera = bpy.data.objects.new('AutoCamera', cam_auto)
scene.collection.objects.link(ob_auto_camera)
ob_auto_camera.location = (1.69653, -1.99798, 2.14123)
ob_auto_camera.rotation_euler = (1.09748, -7.21219e-08, 0.694738)
scene.camera = ob_auto_camera
light_auto_sun = bpy.data.lights.new('AutoSun', 'SUN')
light_auto_sun.energy = 3.0
light_auto_sun.angle = 0.0523599
ob_auto_sun = bpy.data.objects.new('AutoSun', light_auto_sun)
scene.collection.objects.link(ob_auto_sun)
ob_auto_sun.rotation_euler = (0.872665, 0.174533, 0.523599)
bpy.context.view_layer.update()
